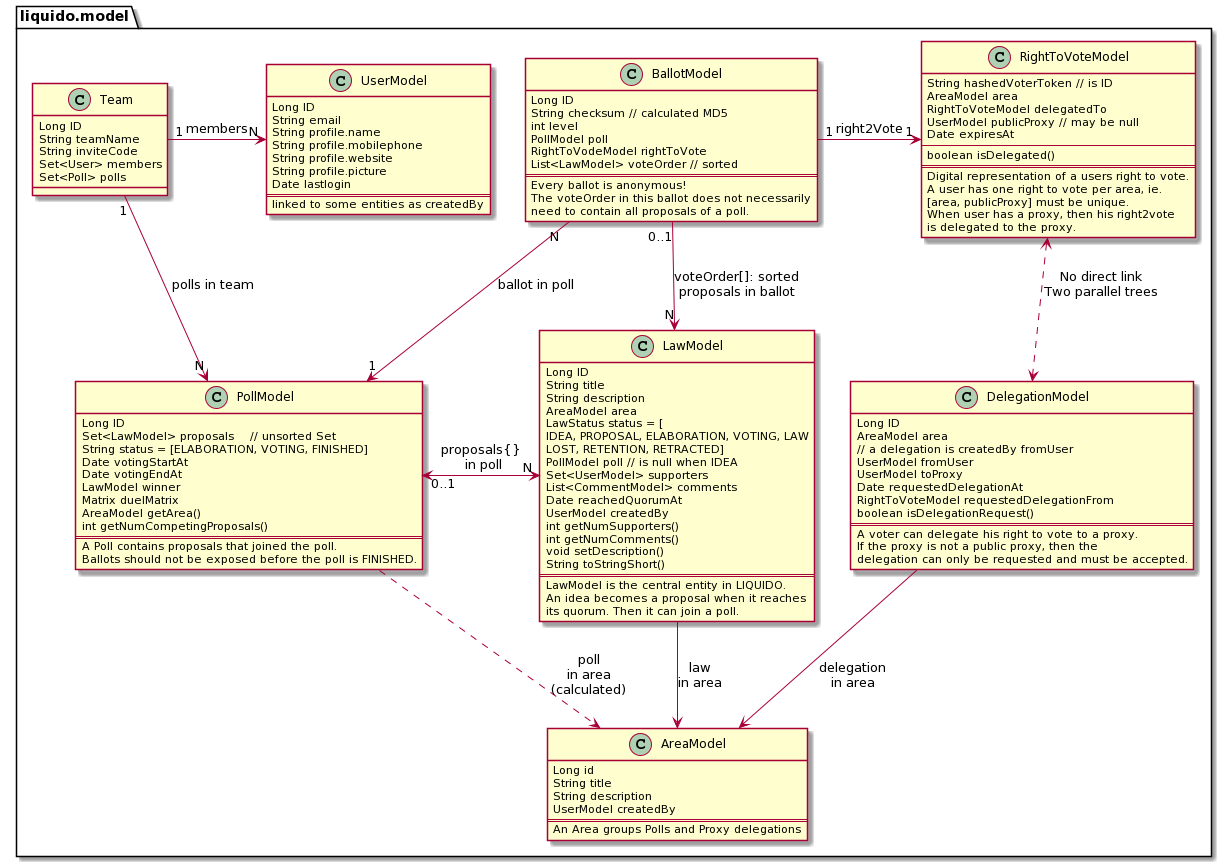

The diagram above was rendered by PlantUML. Its source (embedded in the PNG):
@startuml
' Split into 4 pages
'page 2x2
'skinparam pageMargin 10
'skinparam pageExternalColor gray
'skinparam pageBorderColor black

package liquido.model {



DelegationModel --> AreaModel: delegation\nin area
LawModel --> AreaModel: law\nin area
PollModel ..> AreaModel: poll\nin area\n(calculated)
PollModel "0..1" <-> "N" LawModel: proposals{}\n in poll
BallotModel "N" --> "1" PollModel: ballot in poll
BallotModel "0..1" --> "N" LawModel: voteOrder[]: sorted\nproposals in ballot
BallotModel "1" -right-> "1" RightToVoteModel: right2Vote
DelegationModel <.up.> RightToVoteModel: No direct link\nTwo parallel trees
Team "1" -> "N" UserModel: members
Team "1" --> "N" PollModel: polls in team

' These are just for layout
' PollModel -[hidden]left-> DelegationModel
' UserModel -[hidden]> AreaModel
' KeyValueModel -[hidden]left> AreaModel
' OneTimeToken -[hidden]left> AreaModel

class AreaModel {
  Long id
  String title
  String description
  UserModel createdBy
  ==
  An Area groups Polls and Proxy delegations
}

class LawModel {
  Long ID
  String title
  String description
  AreaModel area
  LawStatus status = [
    IDEA, PROPOSAL, ELABORATION, VOTING, LAW
    LOST, RETENTION, RETRACTED]
  PollModel poll // is null when IDEA
  Set<UserModel> supporters
  List<CommentModel> comments
  Date reachedQuorumAt
  UserModel createdBy
  int getNumSupporters()
  int getNumComments()
  void setDescription()
  String toStringShort()
  ==
  LawModel is the central entity in LIQUIDO.
  An idea becomes a proposal when it reaches 
  its quorum. Then it can join a poll.
}

class PollModel {
  Long ID
  Set<LawModel> proposals    // unsorted Set
  String status = [ELABORATION, VOTING, FINISHED]
  Date votingStartAt
  Date votingEndAt
  LawModel winner
  Matrix duelMatrix
  AreaModel getArea()
  int getNumCompetingProposals()
  ==
  A Poll contains proposals that joined the poll.
  Ballots should not be exposed before the poll is FINISHED.
}

class BallotModel {
  Long ID
  String checksum // calculated MD5
  int level
  PollModel poll
  RightToVodeModel rightToVote
  List<LawModel> voteOrder // sorted
  ==
  Every ballot is anonymous!
  The voteOrder in this ballot does not necessarily
  need to contain all proposals of a poll.
}

class DelegationModel {
  Long ID
  AreaModel area
  // a delegation is createdBy fromUser
  UserModel fromUser
  UserModel toProxy
  Date requestedDelegationAt
  RightToVoteModel requestedDelegationFrom
  boolean isDelegationRequest()
  ==
  A voter can delegate his right to vote to a proxy.
  If the proxy is not a public proxy, then the
  delegation can only be requested and must be accepted.
}

class RightToVoteModel {
  String hashedVoterToken // is ID
  AreaModel area
  RightToVoteModel delegatedTo
  UserModel publicProxy // may be null
  Date expiresAt
  --
  boolean isDelegated()
  ==
  Digital representation of a users right to vote.
  A user has one right to vote per area, ie.
  [area, publicProxy] must be unique.
  When user has a proxy, then his right2vote
  is delegated to the proxy.
}

class Team {
  Long ID
  String teamName
  String inviteCode
  Set<User> members
  Set<Poll> polls
}

class UserModel {
  Long ID
  String email
  String profile.name
  String profile.mobilephone
  String profile.website
  String profile.picture
  Date lastlogin
  ==
  linked to some entities as createdBy
}

' end package
}
@enduml